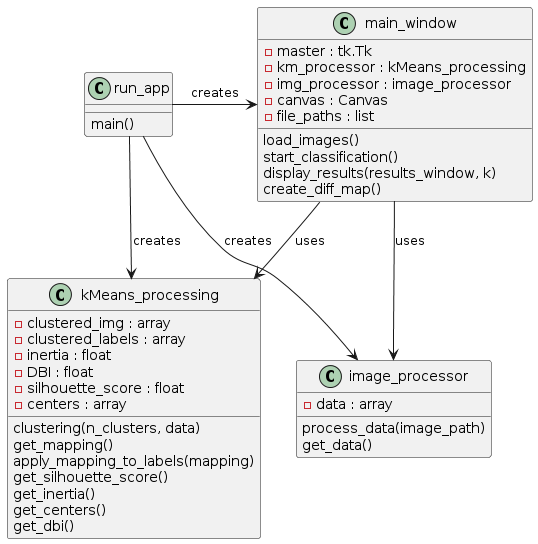

The diagram above was rendered by PlantUML. Its source (embedded in the PNG):
@startuml
class run_app {
    main()
}

class main_window {
    -master : tk.Tk
    -km_processor : kMeans_processing
    -img_processor : image_processor
    -canvas : Canvas
    -file_paths : list
    load_images()
    start_classification()
    display_results(results_window, k)
    create_diff_map()
}

class image_processor {
    -data : array
    process_data(image_path)
    get_data()
}

class kMeans_processing {
    -clustered_img : array
    -clustered_labels : array
    -inertia : float
    -DBI : float
    -silhouette_score : float
    -centers : array
    clustering(n_clusters, data)
    get_mapping()
    apply_mapping_to_labels(mapping)
    get_silhouette_score()
    get_inertia()
    get_centers()
    get_dbi()
}

run_app -> main_window : creates
run_app -> kMeans_processing : creates
run_app -> image_processor : creates
main_window --> kMeans_processing : uses
main_window --> image_processor : uses
@enduml